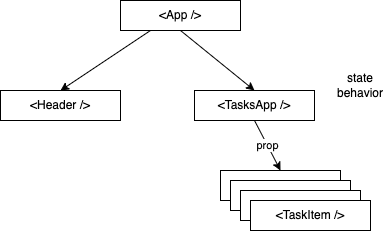

The diagram above was exported from draw.io. Its source (the exported page's mxGraphModel, read from the mxfile embedded in the PNG):
<mxGraphModel dx="826" dy="393" grid="1" gridSize="10" guides="1" tooltips="1" connect="1" arrows="1" fold="1" page="1" pageScale="1" pageWidth="827" pageHeight="1169" math="0" shadow="0">
  <root>
    <mxCell id="0" />
    <mxCell id="1" parent="0" />
    <mxCell id="4" style="edgeStyle=none;html=1;exitX=0.25;exitY=1;exitDx=0;exitDy=0;entryX=0.5;entryY=0;entryDx=0;entryDy=0;" edge="1" parent="1" source="2" target="3">
      <mxGeometry relative="1" as="geometry" />
    </mxCell>
    <mxCell id="6" style="edgeStyle=none;html=1;exitX=0.5;exitY=1;exitDx=0;exitDy=0;entryX=0.5;entryY=0;entryDx=0;entryDy=0;" edge="1" parent="1" source="2" target="5">
      <mxGeometry relative="1" as="geometry" />
    </mxCell>
    <mxCell id="2" value="&amp;lt;App /&amp;gt;" style="rounded=0;whiteSpace=wrap;html=1;" vertex="1" parent="1">
      <mxGeometry x="280" y="60" width="120" height="30" as="geometry" />
    </mxCell>
    <mxCell id="3" value="&amp;lt;Header /&amp;gt;" style="rounded=0;whiteSpace=wrap;html=1;" vertex="1" parent="1">
      <mxGeometry x="160" y="150" width="120" height="30" as="geometry" />
    </mxCell>
    <mxCell id="11" value="prop" style="edgeStyle=none;html=1;exitX=0.5;exitY=1;exitDx=0;exitDy=0;entryX=0.5;entryY=0;entryDx=0;entryDy=0;" edge="1" parent="1" source="5" target="7">
      <mxGeometry relative="1" as="geometry" />
    </mxCell>
    <mxCell id="5" value="&amp;lt;TasksApp /&amp;gt;" style="rounded=0;whiteSpace=wrap;html=1;" vertex="1" parent="1">
      <mxGeometry x="354" y="150" width="120" height="30" as="geometry" />
    </mxCell>
    <mxCell id="7" value="&amp;lt;TaskItem /&amp;gt;" style="rounded=0;whiteSpace=wrap;html=1;" vertex="1" parent="1">
      <mxGeometry x="380" y="230" width="120" height="30" as="geometry" />
    </mxCell>
    <mxCell id="8" value="&amp;lt;TaskItem /&amp;gt;" style="rounded=0;whiteSpace=wrap;html=1;" vertex="1" parent="1">
      <mxGeometry x="390" y="240" width="120" height="30" as="geometry" />
    </mxCell>
    <mxCell id="9" value="&amp;lt;TaskItem /&amp;gt;" style="rounded=0;whiteSpace=wrap;html=1;" vertex="1" parent="1">
      <mxGeometry x="400" y="250" width="120" height="30" as="geometry" />
    </mxCell>
    <mxCell id="10" value="&amp;lt;TaskItem /&amp;gt;" style="rounded=0;whiteSpace=wrap;html=1;" vertex="1" parent="1">
      <mxGeometry x="410" y="260" width="120" height="30" as="geometry" />
    </mxCell>
    <mxCell id="12" value="state&lt;br&gt;behavior" style="text;html=1;strokeColor=none;fillColor=none;align=center;verticalAlign=middle;whiteSpace=wrap;rounded=0;" vertex="1" parent="1">
      <mxGeometry x="490" y="130" width="60" height="30" as="geometry" />
    </mxCell>
  </root>
</mxGraphModel>